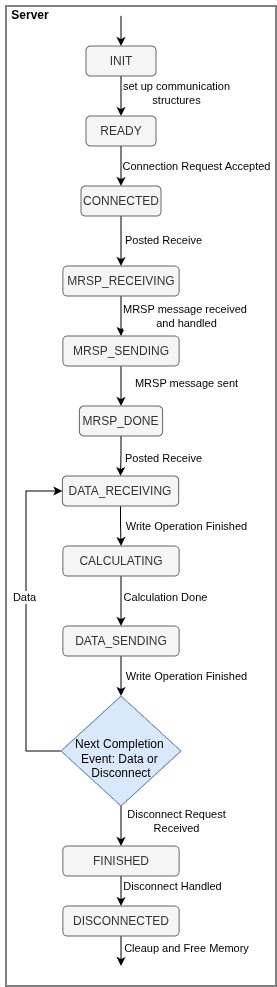

The diagram above was exported from draw.io. Its source (the exported page's mxGraphModel, read from the mxfile embedded in the PNG):
<mxGraphModel dx="1181" dy="662" grid="1" gridSize="10" guides="1" tooltips="1" connect="1" arrows="1" fold="1" page="1" pageScale="1" pageWidth="850" pageHeight="1100" math="0" shadow="0">
  <root>
    <mxCell id="0" />
    <mxCell id="1" parent="0" />
    <mxCell id="2" parent="1" style="rounded=0;whiteSpace=wrap;html=1;" value="" vertex="1">
      <mxGeometry height="980" width="270" x="380" y="60" as="geometry" />
    </mxCell>
    <mxCell id="3" edge="1" parent="1" source="5" style="edgeStyle=orthogonalEdgeStyle;rounded=0;orthogonalLoop=1;jettySize=auto;html=1;entryX=0.5;entryY=0;entryDx=0;entryDy=0;" target="9">
      <mxGeometry relative="1" as="geometry" />
    </mxCell>
    <mxCell id="4" connectable="0" parent="3" style="edgeLabel;html=1;align=center;verticalAlign=middle;resizable=0;points=[];" value="&lt;div&gt;set up communication&lt;/div&gt;&lt;div&gt;structures&lt;br&gt;&lt;/div&gt;" vertex="1">
      <mxGeometry relative="1" x="-0.25" y="8" as="geometry">
        <mxPoint x="47" y="2" as="offset" />
      </mxGeometry>
    </mxCell>
    <mxCell id="5" parent="1" style="rounded=1;whiteSpace=wrap;html=1;fillColor=#f5f5f5;fontColor=#333333;strokeColor=#666666;" value="INIT" vertex="1">
      <mxGeometry height="30" width="70" x="460" y="100" as="geometry" />
    </mxCell>
    <mxCell id="6" edge="1" parent="1" style="endArrow=classic;html=1;rounded=0;" target="5" value="">
      <mxGeometry height="50" relative="1" width="50" as="geometry">
        <mxPoint x="495" y="70" as="sourcePoint" />
        <mxPoint x="800" y="230" as="targetPoint" />
      </mxGeometry>
    </mxCell>
    <mxCell id="7" edge="1" parent="1" source="9" style="edgeStyle=orthogonalEdgeStyle;rounded=0;orthogonalLoop=1;jettySize=auto;html=1;entryX=0.5;entryY=0;entryDx=0;entryDy=0;" target="12">
      <mxGeometry relative="1" as="geometry" />
    </mxCell>
    <mxCell id="8" connectable="0" parent="7" style="edgeLabel;html=1;align=center;verticalAlign=middle;resizable=0;points=[];" value="&lt;div&gt;Connection Request Accepted&lt;br&gt;&lt;/div&gt;" vertex="1">
      <mxGeometry relative="1" x="-0.4" y="2" as="geometry">
        <mxPoint x="73" y="8" as="offset" />
      </mxGeometry>
    </mxCell>
    <mxCell id="9" parent="1" style="rounded=1;whiteSpace=wrap;html=1;fillColor=#f5f5f5;fontColor=#333333;strokeColor=#666666;" value="READY" vertex="1">
      <mxGeometry height="30" width="70" x="460" y="170" as="geometry" />
    </mxCell>
    <mxCell id="10" edge="1" parent="1" source="12" style="edgeStyle=orthogonalEdgeStyle;rounded=0;orthogonalLoop=1;jettySize=auto;html=1;entryX=0.5;entryY=0;entryDx=0;entryDy=0;" target="15">
      <mxGeometry relative="1" as="geometry" />
    </mxCell>
    <mxCell id="11" connectable="0" parent="10" style="edgeLabel;html=1;align=center;verticalAlign=middle;resizable=0;points=[];" value="Posted Receive" vertex="1">
      <mxGeometry relative="1" x="-0.3" y="-2" as="geometry">
        <mxPoint x="44" y="6" as="offset" />
      </mxGeometry>
    </mxCell>
    <mxCell id="12" parent="1" style="rounded=1;whiteSpace=wrap;html=1;fillColor=#f5f5f5;fontColor=#333333;strokeColor=#666666;" value="CONNECTED" vertex="1">
      <mxGeometry height="30" width="80" x="455" y="240" as="geometry" />
    </mxCell>
    <mxCell id="13" edge="1" parent="1" source="15" style="edgeStyle=orthogonalEdgeStyle;rounded=0;orthogonalLoop=1;jettySize=auto;html=1;entryX=0.5;entryY=0;entryDx=0;entryDy=0;" target="18">
      <mxGeometry relative="1" as="geometry" />
    </mxCell>
    <mxCell id="14" connectable="0" parent="13" style="edgeLabel;html=1;align=center;verticalAlign=middle;resizable=0;points=[];" value="&lt;div&gt;MRSP message received&amp;nbsp;&lt;/div&gt;&lt;div&gt;and handled&lt;/div&gt;" vertex="1">
      <mxGeometry relative="1" x="-0.202" y="2" as="geometry">
        <mxPoint x="63" y="4" as="offset" />
      </mxGeometry>
    </mxCell>
    <mxCell id="15" parent="1" style="rounded=1;whiteSpace=wrap;html=1;fillColor=#f5f5f5;fontColor=#333333;strokeColor=#666666;" value="MRSP_RECEIVING" vertex="1">
      <mxGeometry height="30" width="116.25" x="436.88" y="320" as="geometry" />
    </mxCell>
    <mxCell id="16" edge="1" parent="1" source="18" style="edgeStyle=orthogonalEdgeStyle;rounded=0;orthogonalLoop=1;jettySize=auto;html=1;entryX=0.5;entryY=0;entryDx=0;entryDy=0;" target="21">
      <mxGeometry relative="1" as="geometry" />
    </mxCell>
    <mxCell id="17" connectable="0" parent="16" style="edgeLabel;html=1;align=center;verticalAlign=middle;resizable=0;points=[];" value="MRSP message sent" vertex="1">
      <mxGeometry relative="1" x="-0.3017" y="2" as="geometry">
        <mxPoint x="63" y="3" as="offset" />
      </mxGeometry>
    </mxCell>
    <mxCell id="18" parent="1" style="rounded=1;whiteSpace=wrap;html=1;fillColor=#f5f5f5;fontColor=#333333;strokeColor=#666666;" value="MRSP_SENDING" vertex="1">
      <mxGeometry height="30" width="116.25" x="436.88" y="390" as="geometry" />
    </mxCell>
    <mxCell id="19" edge="1" parent="1" source="21" style="edgeStyle=orthogonalEdgeStyle;rounded=0;orthogonalLoop=1;jettySize=auto;html=1;entryX=0.5;entryY=0;entryDx=0;entryDy=0;" target="24">
      <mxGeometry relative="1" as="geometry" />
    </mxCell>
    <mxCell id="20" connectable="0" parent="19" style="edgeLabel;html=1;align=center;verticalAlign=middle;resizable=0;points=[];" value="Posted Receive" vertex="1">
      <mxGeometry relative="1" x="0.1111" y="-1" as="geometry">
        <mxPoint x="43" as="offset" />
      </mxGeometry>
    </mxCell>
    <mxCell id="21" parent="1" style="rounded=1;whiteSpace=wrap;html=1;fillColor=#f5f5f5;fontColor=#333333;strokeColor=#666666;" value="MRSP_DONE" vertex="1">
      <mxGeometry height="30" width="83.12" x="453.44" y="460" as="geometry" />
    </mxCell>
    <mxCell id="22" edge="1" parent="1" source="24" style="edgeStyle=orthogonalEdgeStyle;rounded=0;orthogonalLoop=1;jettySize=auto;html=1;" target="27">
      <mxGeometry relative="1" as="geometry" />
    </mxCell>
    <mxCell id="23" connectable="0" parent="22" style="edgeLabel;html=1;align=center;verticalAlign=middle;resizable=0;points=[];" value="&lt;div&gt;Write Operation Finished&lt;/div&gt;" vertex="1">
      <mxGeometry relative="1" x="0.1605" as="geometry">
        <mxPoint x="65" y="-3" as="offset" />
      </mxGeometry>
    </mxCell>
    <mxCell id="24" parent="1" style="rounded=1;whiteSpace=wrap;html=1;fillColor=#f5f5f5;fontColor=#333333;strokeColor=#666666;" value="DATA_RECEIVING" vertex="1">
      <mxGeometry height="30" width="116.25" x="436.4" y="530" as="geometry" />
    </mxCell>
    <mxCell id="25" edge="1" parent="1" source="27" style="edgeStyle=orthogonalEdgeStyle;rounded=0;orthogonalLoop=1;jettySize=auto;html=1;entryX=0.5;entryY=0;entryDx=0;entryDy=0;" target="41">
      <mxGeometry relative="1" as="geometry" />
    </mxCell>
    <mxCell id="26" connectable="0" parent="25" style="edgeLabel;html=1;align=center;verticalAlign=middle;resizable=0;points=[];" value="Calculation Done" vertex="1">
      <mxGeometry relative="1" x="-0.1617" y="1" as="geometry">
        <mxPoint x="43" as="offset" />
      </mxGeometry>
    </mxCell>
    <mxCell id="27" parent="1" style="rounded=1;whiteSpace=wrap;html=1;fillColor=#f5f5f5;fontColor=#333333;strokeColor=#666666;" value="CALCULATING" vertex="1">
      <mxGeometry height="30" width="116.25" x="436.88" y="600" as="geometry" />
    </mxCell>
    <mxCell id="28" edge="1" parent="1" source="32" style="edgeStyle=orthogonalEdgeStyle;rounded=0;orthogonalLoop=1;jettySize=auto;html=1;entryX=0;entryY=0.5;entryDx=0;entryDy=0;" target="24">
      <mxGeometry relative="1" as="geometry">
        <Array as="points">
          <mxPoint x="400" y="805" />
          <mxPoint x="400" y="545" />
        </Array>
        <mxPoint x="380" y="597" as="targetPoint" />
      </mxGeometry>
    </mxCell>
    <mxCell id="29" connectable="0" parent="28" style="edgeLabel;html=1;align=center;verticalAlign=middle;resizable=0;points=[];" value="Data" vertex="1">
      <mxGeometry relative="1" x="0.1406" y="2" as="geometry">
        <mxPoint as="offset" />
      </mxGeometry>
    </mxCell>
    <mxCell id="30" edge="1" parent="1" source="32" style="edgeStyle=orthogonalEdgeStyle;rounded=0;orthogonalLoop=1;jettySize=auto;html=1;entryX=0.5;entryY=0;entryDx=0;entryDy=0;" target="35">
      <mxGeometry relative="1" as="geometry" />
    </mxCell>
    <mxCell id="31" connectable="0" parent="30" style="edgeLabel;html=1;align=center;verticalAlign=middle;resizable=0;points=[];" value="&lt;div&gt;Disconnect Request&lt;/div&gt;&lt;div&gt;Received&lt;br&gt;&lt;/div&gt;" vertex="1">
      <mxGeometry relative="1" x="-0.2499" as="geometry">
        <mxPoint x="55" as="offset" />
      </mxGeometry>
    </mxCell>
    <mxCell id="32" parent="1" style="rhombus;whiteSpace=wrap;html=1;align=center;fillColor=#dae8fc;strokeColor=#6c8ebf;" value="&lt;div align=&quot;center&quot;&gt;&amp;nbsp;&amp;nbsp;&lt;/div&gt;&lt;div align=&quot;center&quot;&gt;Next Completion&amp;nbsp;&lt;/div&gt;&lt;div align=&quot;center&quot;&gt;Event: Data or&amp;nbsp;&lt;/div&gt;&lt;div align=&quot;center&quot;&gt;Disconnect&lt;/div&gt;" vertex="1">
      <mxGeometry height="110" width="120" x="435" y="750" as="geometry" />
    </mxCell>
    <mxCell id="33" edge="1" parent="1" source="35" style="edgeStyle=orthogonalEdgeStyle;rounded=0;orthogonalLoop=1;jettySize=auto;html=1;" target="38">
      <mxGeometry relative="1" as="geometry" />
    </mxCell>
    <mxCell id="34" connectable="0" parent="33" style="edgeLabel;html=1;align=center;verticalAlign=middle;resizable=0;points=[];" value="Disconnect Handled" vertex="1">
      <mxGeometry relative="1" x="0.0492" y="2" as="geometry">
        <mxPoint x="53" y="-4" as="offset" />
      </mxGeometry>
    </mxCell>
    <mxCell id="35" parent="1" style="rounded=1;whiteSpace=wrap;html=1;fillColor=#f5f5f5;fontColor=#333333;strokeColor=#666666;" value="FINISHED" vertex="1">
      <mxGeometry height="30" width="116.25" x="436.87999999999994" y="900" as="geometry" />
    </mxCell>
    <mxCell id="36" edge="1" parent="1" source="38" style="edgeStyle=orthogonalEdgeStyle;rounded=0;orthogonalLoop=1;jettySize=auto;html=1;">
      <mxGeometry relative="1" as="geometry">
        <mxPoint x="495" y="1020" as="targetPoint" />
      </mxGeometry>
    </mxCell>
    <mxCell id="37" connectable="0" parent="36" style="edgeLabel;html=1;align=center;verticalAlign=middle;resizable=0;points=[];" value="Cleaup and Free Memory" vertex="1">
      <mxGeometry relative="1" x="-0.4081" y="-1" as="geometry">
        <mxPoint x="66" y="3" as="offset" />
      </mxGeometry>
    </mxCell>
    <mxCell id="38" parent="1" style="rounded=1;whiteSpace=wrap;html=1;fillColor=#f5f5f5;fontColor=#333333;strokeColor=#666666;" value="DISCONNECTED" vertex="1">
      <mxGeometry height="30" width="116.25" x="436.87999999999994" y="960" as="geometry" />
    </mxCell>
    <mxCell id="39" edge="1" parent="1" source="41" style="edgeStyle=orthogonalEdgeStyle;rounded=0;orthogonalLoop=1;jettySize=auto;html=1;" target="32">
      <mxGeometry relative="1" as="geometry" />
    </mxCell>
    <mxCell id="40" connectable="0" parent="39" style="edgeLabel;html=1;align=center;verticalAlign=middle;resizable=0;points=[];" value="Write Operation Finished" vertex="1">
      <mxGeometry relative="1" x="-0.0202" y="-1" as="geometry">
        <mxPoint x="66" as="offset" />
      </mxGeometry>
    </mxCell>
    <mxCell id="41" parent="1" style="rounded=1;whiteSpace=wrap;html=1;fillColor=#f5f5f5;fontColor=#333333;strokeColor=#666666;" value="DATA_SENDING" vertex="1">
      <mxGeometry height="30" width="116.25" x="436.88" y="680" as="geometry" />
    </mxCell>
    <mxCell id="42" parent="1" style="text;html=1;strokeColor=none;fillColor=none;align=center;verticalAlign=middle;whiteSpace=wrap;rounded=0;" value="&lt;b&gt;Server&lt;/b&gt;" vertex="1">
      <mxGeometry height="30" width="60" x="374" y="54" as="geometry" />
    </mxCell>
  </root>
</mxGraphModel>